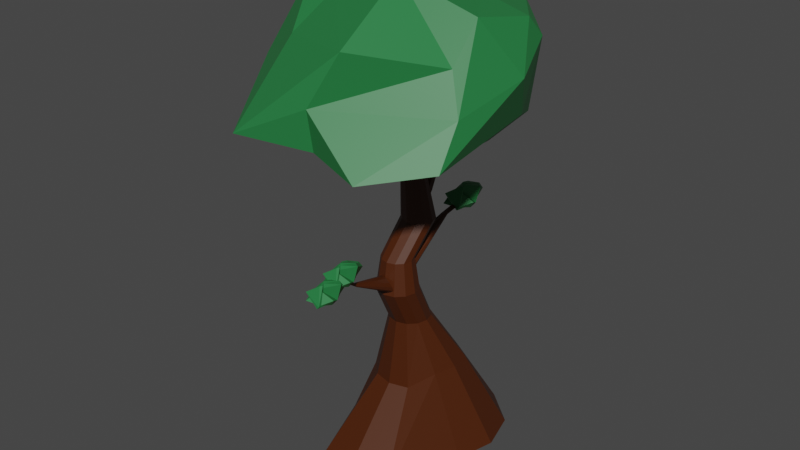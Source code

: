 # Source: bonsai2.blend  (saved by Blender 3.3.6; exported with 4.5.12 LTS)
import bpy
from mathutils import Matrix  # noqa: F401  (used for matrix-valued properties, if any)

bpy.ops.wm.read_factory_settings(use_empty=True)
scene = bpy.context.scene
scene.name = 'Scene'

# ---- collections
col_collection = bpy.data.collections.new('Collection'); scene.collection.children.link(col_collection)

# ---- materials (node trees are filled in below, after node groups)
mat_material_002 = bpy.data.materials.new('Material.002')
mat_material_002.use_transparent_shadow = False
mat_material_001 = bpy.data.materials.new('Material.001')
mat_material_001.use_transparent_shadow = False

# ---- material node trees
mat_material_002.use_nodes = True; mat_material_002.node_tree.nodes.clear()
_N = mat_material_002.node_tree.nodes; _L = mat_material_002.node_tree.links
n0 = _N.new('ShaderNodeBsdfPrincipled'); n0.name = 'Principled BSDF'; n0.location = (10, 300)
n0.distribution = 'GGX'
n0.subsurface_method = 'RANDOM_WALK_SKIN'
n0.inputs[0].default_value = (0.06663, 0.0137, 0.0, 1.0)
n0.inputs[3].default_value = 1.45
n0.inputs[27].default_value = (0.0, 0.0, 0.0, 1.0)
n0.inputs[28].default_value = 1.0
n1 = _N.new('ShaderNodeOutputMaterial'); n1.name = 'Material Output'; n1.location = (300, 300)
_L.new(n0.outputs[0], n1.inputs[0])
n1.is_active_output = True
mat_material_001.use_nodes = True; mat_material_001.node_tree.nodes.clear()
_N = mat_material_001.node_tree.nodes; _L = mat_material_001.node_tree.links
n0 = _N.new('ShaderNodeBsdfPrincipled'); n0.name = 'Principled BSDF'; n0.location = (10, 300)
n0.distribution = 'GGX'
n0.subsurface_method = 'RANDOM_WALK_SKIN'
n0.inputs[0].default_value = (0.01938, 0.1912, 0.05127, 1.0)
n0.inputs[3].default_value = 1.45
n0.inputs[27].default_value = (0.0, 0.0, 0.0, 1.0)
n0.inputs[28].default_value = 1.0
n1 = _N.new('ShaderNodeOutputMaterial'); n1.name = 'Material Output'; n1.location = (300, 300)
_L.new(n0.outputs[0], n1.inputs[0])
n1.is_active_output = True

# ---- world
world_world = bpy.data.worlds.new('World'); scene.world = world_world
world_world.use_nodes = True; world_world.node_tree.nodes.clear()
_N = world_world.node_tree.nodes; _L = world_world.node_tree.links
n0 = _N.new('ShaderNodeOutputWorld'); n0.name = 'World Output'; n0.location = (300, 300)
n1 = _N.new('ShaderNodeBackground'); n1.name = 'Background'; n1.location = (10, 300)
n1.inputs[0].default_value = (0.05088, 0.05088, 0.05088, 1.0)
_L.new(n1.outputs[0], n0.inputs[0])
n0.is_active_output = True
world_world.color = (0.05088, 0.05088, 0.05088)
world_world.use_sun_shadow = False
world_world.sun_shadow_jitter_overblur = 0.0

# ---- meshes
me_cylinder = bpy.data.meshes.new('Cylinder')
me_cylinder.from_pydata([(4.551, -2.813, -4.999), (3.272, -1.42, -5.058), (2.811, 0.2989, -5.058), (3.272, 2.018, -5.058), (6.118, 4.588, -5.923), (8.255, 4.016, -5.923), (9.82, 2.451, -5.923), (10.39, 0.314, -5.923), (9.82, -1.823, -5.923), (8.222, -3.739, -6.035), (5.926, -4.354, -6.035), (3.631, -3.739, -6.035), (-0.9282, -2.059, -6.009), (-1.543, 0.2365, -6.009), (-0.9282, 2.532, -6.009), (3.631, 4.212, -6.035), (4.795, 2.669, -2.191), (5.843, 2.388, -2.191), (6.611, 1.621, -2.191), (6.891, 0.5728, -2.191), (7.251, -0.7101, -1.291), (6.319, -1.905, -1.073), (4.973, -2.266, -1.073), (3.628, -1.905, -1.073), (2.716, -0.6678, -2.039), (2.414, 0.4582, -2.039), (2.716, 1.584, -2.039), (3.54, 2.408, -2.039), (3.891, 1.344, 2.064), (4.493, 1.183, 2.064), (4.933, 0.7423, 2.064), (5.095, 0.1406, 2.064), (4.933, -0.461, 2.064), (4.493, -0.9015, 2.064), (3.891, -1.063, 2.064), (3.29, -0.9015, 2.064), (2.849, -0.461, 2.064), (2.688, 0.1406, 2.064), (2.849, 0.7423, 2.064), (3.29, 1.183, 2.064), (2.69, 1.232, 4.379), (3.291, 1.071, 4.379), (3.732, 0.6302, 4.379), (3.893, 0.02852, 4.379), (3.732, -0.5731, 4.379), (3.291, -1.014, 4.379), (2.69, -1.175, 4.379), (2.088, -1.014, 4.379), (1.648, -0.5731, 4.379), (1.487, 0.02852, 4.379), (1.648, 0.6302, 4.379), (2.088, 1.071, 4.379), (2.69, 0.9652, 6.236), (3.158, 0.8397, 6.236), (3.501, 0.4969, 6.236), (3.626, 0.02852, 6.236), (3.501, -0.4398, 6.236), (3.158, -0.7827, 6.236), (2.69, -0.9082, 6.236), (2.221, -0.7827, 6.236), (1.879, -0.4398, 6.236), (1.753, 0.02852, 6.236), (1.879, 0.4969, 6.236), (2.221, 0.8397, 6.236), (4.109, 0.7385, 8.15), (4.592, 0.6092, 8.15), (4.945, 0.2559, 8.15), (5.074, -0.2267, 8.15), (4.945, -0.7092, 8.15), (4.592, -1.063, 8.15), (4.109, -1.192, 8.15), (3.627, -1.063, 8.15), (3.273, -0.7092, 8.15), (3.144, -0.2267, 8.15), (3.273, 0.2559, 8.15), (3.627, 0.6092, 8.15), (3.966, 0.7154, 10.56), (4.326, 0.6189, 10.56), (4.59, 0.3552, 10.56), (4.686, -0.005026, 10.56), (4.59, -0.3653, 10.56), (4.326, -0.629, 10.56), (3.966, -0.7255, 10.56), (3.606, -0.629, 10.56), (3.342, -0.3653, 10.56), (3.245, -0.005026, 10.56), (3.342, 0.3552, 10.56), (3.606, 0.6189, 10.56), (3.712, 0.3704, 12.88), (3.899, 0.3201, 12.88), (4.037, 0.1827, 12.88), (4.087, -0.005026, 12.88), (4.037, -0.1928, 12.88), (3.899, -0.3302, 12.88), (3.712, -0.3805, 12.88), (3.524, -0.3302, 12.88), (3.386, -0.1928, 12.88), (3.336, -0.005026, 12.88), (3.386, 0.1827, 12.88), (3.524, 0.3201, 12.88), (4.084, 0.2077, 13.92), (4.19, 0.1792, 13.92), (4.268, 0.1013, 13.92), (4.297, -0.005026, 13.92), (4.268, -0.1114, 13.92), (4.19, -0.1892, 13.92), (4.084, -0.2177, 13.92), (3.978, -0.1892, 13.92), (3.9, -0.1114, 13.92), (3.871, -0.005026, 13.92), (3.9, 0.1013, 13.92), (3.978, 0.1792, 13.92), (4.474, -0.005026, 11.48), (4.377, -0.3653, 11.48), (3.129, 0.3552, 11.48), (3.393, 0.6189, 11.48), (3.753, 0.7154, 11.48), (4.113, 0.6189, 11.48), (3.393, -0.629, 11.48), (3.129, -0.3653, 11.48), (4.113, -0.629, 11.48), (4.377, 0.3552, 11.48), (3.033, -0.005026, 11.48), (3.753, -0.7255, 11.48), (0.8129, 0.2467, 14.08), (0.7902, 0.1619, 14.08), (0.4965, 0.3315, 14.08), (0.5586, 0.3935, 14.08), (0.6434, 0.4162, 14.08), (0.7282, 0.3935, 14.08), (0.5586, 0.09982, 14.08), (0.4965, 0.1619, 14.08), (0.7282, 0.09982, 14.08), (0.7902, 0.3315, 14.08), (0.4738, 0.2467, 14.08), (0.6434, 0.07711, 14.08), (-3.282, 0.3657, 14.34), (-3.3, 0.3006, 14.34), (-3.526, 0.4309, 14.34), (-3.478, 0.4786, 14.34), (-3.413, 0.496, 14.34), (-3.348, 0.4786, 14.34), (-3.478, 0.2529, 14.34), (-3.526, 0.3006, 14.34), (-3.348, 0.2529, 14.34), (-3.3, 0.4309, 14.34), (-3.543, 0.3657, 14.34), (-3.413, 0.2354, 14.34), (9.144, 0.09528, 7.58), (9.078, 0.1478, 7.604), (6.738, -0.184, 7.239), (8.952, -0.1663, 7.623), (6.816, -0.1496, 7.217), (9.035, -0.1768, 7.597), (6.867, -0.07954, 7.205), (9.112, -0.1424, 7.574), (9.164, -0.07227, 7.563), (8.866, 0.05384, 7.665), (6.569, 0.04657, 7.307), (6.558, -0.04041, 7.305), (2.88, 0.666, 5.776), (3.646, 0.05578, 5.495), (2.415, -0.4898, 5.847), (2.55, 0.5198, 5.87), (8.854, -0.03314, 7.663), (6.698, 0.1511, 7.274), (3.512, 0.3981, 5.559), (6.879, 0.007445, 7.207), (6.589, -0.121, 7.29), (6.621, 0.1167, 7.296), (3.232, 0.6215, 5.662), (2.695, -0.7132, 5.744), (3.047, -0.7577, 5.63), (3.377, -0.6115, 5.536), (3.596, -0.3138, 5.486), (2.331, 0.222, 5.92), (6.847, 0.08801, 7.223), (6.781, 0.1406, 7.247), (2.281, -0.1475, 5.911), (6.655, -0.1735, 7.266), (8.918, 0.1239, 7.653), (8.886, -0.1137, 7.648), (9.175, 0.01471, 7.565), (8.995, 0.1583, 7.631), (1.995, 0.1576, 4.452), (2.006, 0.3909, 4.618), (1.517, -0.3816, 5.242), (1.571, -0.5114, 4.993), (1.676, -0.5029, 4.726), (1.805, -0.3584, 4.515), (1.718, 0.3677, 5.346), (1.602, 0.1259, 5.446), (1.952, 0.5206, 4.868), (1.921, -0.1167, 4.414), (1.528, -0.1483, 5.408), (1.847, 0.5122, 5.134), (-1.008, -0.2207, 6.122), (-1.006, -0.1658, 6.161), (-1.121, -0.3476, 6.307), (-1.108, -0.3781, 6.249), (-1.083, -0.3761, 6.186), (-1.053, -0.3421, 6.136), (-1.073, -0.1712, 6.332), (-1.101, -0.2281, 6.355), (-1.018, -0.1352, 6.219), (-1.026, -0.2852, 6.113), (-1.118, -0.2927, 6.347), (-1.043, -0.1372, 6.282), (-2.412, -0.591, 7.161), (-2.41, -0.5361, 7.2), (-2.525, -0.7179, 7.347), (-2.512, -0.7485, 7.288), (-2.487, -0.7465, 7.226), (-2.457, -0.7125, 7.176), (-2.477, -0.5416, 7.371), (-2.505, -0.5985, 7.395), (-2.423, -0.5056, 7.259), (-2.43, -0.6556, 7.152), (-2.522, -0.663, 7.386), (-2.447, -0.5076, 7.322), (3.549, 0.07763, 9.619), (4.93, -0.333, 9.619), (4.735, -0.6508, 9.619), (4.407, -0.8284, 9.619), (4.034, -0.8183, 9.619), (4.445, 0.5629, 9.619), (4.762, 0.3677, 9.619), (3.744, 0.3954, 9.619), (3.716, -0.6231, 9.619), (4.94, 0.03983, 9.619), (4.072, 0.5731, 9.619), (7.16, 0.3988, 12.22), (7.485, 0.3022, 12.22), (7.439, 0.2274, 12.22), (7.362, 0.1856, 12.22), (7.274, 0.188, 12.22), (7.371, 0.5131, 12.22), (7.446, 0.4671, 12.22), (7.206, 0.4736, 12.22), (7.199, 0.2339, 12.22), (7.487, 0.3899, 12.22), (7.283, 0.5154, 12.22)], [], [(1, 0, 11, 12), (9, 8, 20, 21), (3, 2, 13, 14), (2, 1, 12, 13), (21, 20, 32, 33), (4, 15, 27, 16), (6, 5, 17, 18), (13, 12, 24, 25), (10, 9, 21, 22), (7, 6, 18, 19), (14, 13, 25, 26), (11, 10, 22, 23), (8, 7, 19, 20), (15, 14, 26, 27), (5, 4, 16, 17), (12, 11, 23, 24), (36, 35, 47, 48), (16, 27, 39, 28), (18, 17, 29, 30), (25, 24, 36, 37), (22, 21, 33, 34), (19, 18, 30, 31), (26, 25, 37, 38), (23, 22, 34, 35), (20, 19, 31, 32), (27, 26, 38, 39), (17, 16, 28, 29), (24, 23, 35, 36), (41, 40, 52, 53), (33, 32, 44, 45), (28, 39, 51, 40), (30, 29, 41, 42), (37, 36, 48, 49), (34, 33, 45, 46), (31, 30, 42, 43), (38, 37, 49, 50), (35, 34, 46, 47), (32, 31, 43, 44), (39, 38, 50, 51), (29, 28, 40, 41), (63, 62, 74, 75), (48, 47, 59, 60), (45, 44, 56, 57), (40, 51, 63, 52), (42, 41, 53, 54), (49, 48, 60, 61), (46, 45, 57, 58), (43, 42, 54, 55), (50, 49, 61, 62), (47, 46, 58, 59), (44, 43, 55, 56), (51, 50, 62, 63), (68, 67, 79, 80), (53, 52, 64, 65), (60, 59, 71, 72), (57, 56, 68, 69), (52, 63, 75, 64), (54, 53, 65, 66), (61, 60, 72, 73), (58, 57, 69, 70), (55, 54, 66, 67), (62, 61, 73, 74), (59, 58, 70, 71), (56, 55, 67, 68), (113, 112, 91, 92), (75, 74, 86, 87), (65, 64, 76, 77), (72, 71, 83, 84), (69, 68, 80, 81), (64, 75, 87, 76), (66, 65, 77, 78), (73, 72, 84, 85), (70, 69, 81, 82), (67, 66, 78, 79), (74, 73, 85, 86), (71, 70, 82, 83), (95, 94, 106, 107), (115, 114, 98, 99), (117, 116, 88, 89), (119, 118, 95, 96), (120, 113, 92, 93), (116, 115, 99, 88), (121, 117, 89, 90), (122, 119, 96, 97), (123, 120, 93, 94), (112, 121, 90, 91), (114, 122, 97, 98), (118, 123, 94, 95), (101, 100, 111, 110, 109, 108, 107, 106, 105, 104, 103, 102), (92, 91, 103, 104), (99, 98, 110, 111), (89, 88, 100, 101), (96, 95, 107, 108), (93, 92, 104, 105), (88, 99, 111, 100), (90, 89, 101, 102), (97, 96, 108, 109), (94, 93, 105, 106), (91, 90, 102, 103), (98, 97, 109, 110), (83, 82, 123, 118), (86, 85, 122, 114), (79, 78, 121, 112), (82, 81, 120, 123), (85, 84, 119, 122), (78, 77, 117, 121), (76, 87, 115, 116), (81, 80, 113, 120), (84, 83, 118, 119), (77, 76, 116, 117), (87, 86, 114, 115), (80, 79, 112, 113), (123, 120, 132, 135), (115, 114, 126, 127), (118, 123, 135, 130), (120, 113, 125, 132), (122, 119, 131, 134), (113, 112, 124, 125), (114, 122, 134, 126), (119, 118, 130, 131), (121, 117, 129, 133), (112, 121, 133, 124), (117, 116, 128, 129), (116, 115, 127, 128), (134, 131, 143, 146), (125, 124, 136, 137), (126, 134, 146, 138), (131, 130, 142, 143), (133, 129, 141, 145), (124, 133, 145, 136), (129, 128, 140, 141), (128, 127, 139, 140), (135, 132, 144, 147), (127, 126, 138, 139), (130, 135, 147, 142), (132, 125, 137, 144), (179, 150, 153, 151), (159, 168, 181, 164), (168, 179, 151, 181), (174, 161, 167, 154), (176, 177, 149, 148), (166, 170, 177, 176), (154, 167, 182, 156), (158, 159, 164, 157), (175, 178, 159, 158), (160, 163, 169, 165), (167, 176, 148, 182), (172, 173, 152, 150), (173, 174, 154, 152), (170, 160, 165, 177), (171, 172, 150, 179), (161, 166, 176, 167), (178, 162, 168, 159), (162, 171, 179, 168), (150, 152, 155, 153), (165, 169, 180, 183), (152, 154, 156, 155), (177, 165, 183, 149), (169, 158, 157, 180), (195, 192, 204, 207), (187, 186, 198, 199), (190, 195, 207, 202), (192, 185, 197, 204), (194, 191, 203, 206), (185, 184, 196, 197), (186, 194, 206, 198), (191, 190, 202, 203), (193, 189, 201, 205), (184, 193, 205, 196), (189, 188, 200, 201), (188, 187, 199, 200), (206, 203, 215, 218), (197, 196, 208, 209), (198, 206, 218, 210), (203, 202, 214, 215), (205, 201, 213, 217), (196, 205, 217, 208), (201, 200, 212, 213), (200, 199, 211, 212), (207, 204, 216, 219), (199, 198, 210, 211), (202, 207, 219, 214), (204, 197, 209, 216), (230, 227, 238, 241), (222, 221, 232, 233), (225, 230, 241, 236), (227, 220, 231, 238), (229, 226, 237, 240), (221, 229, 240, 232), (226, 225, 236, 237), (228, 224, 235, 239), (224, 223, 234, 235), (223, 222, 233, 234)])
_uv = me_cylinder.uv_layers.new(name='UVMap')
_uv.uv.foreach_set('vector', [0.3333, 1.0, 0.4167, 1.0, 0.4167, 1.0, 0.3333, 1.0, 0.5833, 1.0, 0.6667, 1.0, 0.6667, 1.0, 0.5833, 1.0, 0.1667, 1.0, 0.25, 1.0, 0.25, 1.0, 0.1667, 1.0, 0.25, 1.0, 0.3333, 1.0, 0.3333, 1.0, 0.25, 1.0, 0.5833, 1.0, 0.6667, 1.0, 0.6667, 1.0, 0.5833, 1.0, 7.451e-08, 1.0, 0.08333, 1.0, 0.08333, 1.0, 7.451e-08, 1.0, 0.8333, 1.0, 0.9167, 1.0, 0.9167, 1.0, 0.8333, 1.0, 0.25, 1.0, 0.3333, 1.0, 0.3333, 1.0, 0.25, 1.0, 0.5, 1.0, 0.5833, 1.0, 0.5833, 1.0, 0.5, 1.0, 0.75, 1.0, 0.8333, 1.0, 0.8333, 1.0, 0.75, 1.0, 0.1667, 1.0, 0.25, 1.0, 0.25, 1.0, 0.1667, 1.0, 0.4167, 1.0, 0.5, 1.0, 0.5, 1.0, 0.4167, 1.0, 0.6667, 1.0, 0.75, 1.0, 0.75, 1.0, 0.6667, 1.0, 0.08333, 1.0, 0.1667, 1.0, 0.1667, 1.0, 0.08333, 1.0, 0.9167, 1.0, 1.0, 1.0, 1.0, 1.0, 0.9167, 1.0, 0.3333, 1.0, 0.4167, 1.0, 0.4167, 1.0, 0.3333, 1.0, 0.3333, 1.0, 0.4167, 1.0, 0.4167, 1.0, 0.3333, 1.0, 7.451e-08, 1.0, 0.08333, 1.0, 0.08333, 1.0, 7.451e-08, 1.0, 0.8333, 1.0, 0.9167, 1.0, 0.9167, 1.0, 0.8333, 1.0, 0.25, 1.0, 0.3333, 1.0, 0.3333, 1.0, 0.25, 1.0, 0.5, 1.0, 0.5833, 1.0, 0.5833, 1.0, 0.5, 1.0, 0.75, 1.0, 0.8333, 1.0, 0.8333, 1.0, 0.75, 1.0, 0.1667, 1.0, 0.25, 1.0, 0.25, 1.0, 0.1667, 1.0, 0.4167, 1.0, 0.5, 1.0, 0.5, 1.0, 0.4167, 1.0, 0.6667, 1.0, 0.75, 1.0, 0.75, 1.0, 0.6667, 1.0, 0.08333, 1.0, 0.1667, 1.0, 0.1667, 1.0, 0.08333, 1.0, 0.9167, 1.0, 1.0, 1.0, 1.0, 1.0, 0.9167, 1.0, 0.3333, 1.0, 0.4167, 1.0, 0.4167, 1.0, 0.3333, 1.0, 0.9167, 1.0, 1.0, 1.0, 1.0, 1.0, 0.9167, 1.0, 0.5833, 1.0, 0.6667, 1.0, 0.6667, 1.0, 0.5833, 1.0, 7.451e-08, 1.0, 0.08333, 1.0, 0.08333, 1.0, 7.451e-08, 1.0, 0.8333, 1.0, 0.9167, 1.0, 0.9167, 1.0, 0.8333, 1.0, 0.25, 1.0, 0.3333, 1.0, 0.3333, 1.0, 0.25, 1.0, 0.5, 1.0, 0.5833, 1.0, 0.5833, 1.0, 0.5, 1.0, 0.75, 1.0, 0.8333, 1.0, 0.8333, 1.0, 0.75, 1.0, 0.1667, 1.0, 0.25, 1.0, 0.25, 1.0, 0.1667, 1.0, 0.4167, 1.0, 0.5, 1.0, 0.5, 1.0, 0.4167, 1.0, 0.6667, 1.0, 0.75, 1.0, 0.75, 1.0, 0.6667, 1.0, 0.08333, 1.0, 0.1667, 1.0, 0.1667, 1.0, 0.08333, 1.0, 0.9167, 1.0, 1.0, 1.0, 1.0, 1.0, 0.9167, 1.0, 0.08333, 1.0, 0.1667, 1.0, 0.1667, 1.0, 0.08333, 1.0, 0.3333, 1.0, 0.4167, 1.0, 0.4167, 1.0, 0.3333, 1.0, 0.5833, 1.0, 0.6667, 1.0, 0.6667, 1.0, 0.5833, 1.0, 7.451e-08, 1.0, 0.08333, 1.0, 0.08333, 1.0, 7.451e-08, 1.0, 0.8333, 1.0, 0.9167, 1.0, 0.9167, 1.0, 0.8333, 1.0, 0.25, 1.0, 0.3333, 1.0, 0.3333, 1.0, 0.25, 1.0, 0.5, 1.0, 0.5833, 1.0, 0.5833, 1.0, 0.5, 1.0, 0.75, 1.0, 0.8333, 1.0, 0.8333, 1.0, 0.75, 1.0, 0.1667, 1.0, 0.25, 1.0, 0.25, 1.0, 0.1667, 1.0, 0.4167, 1.0, 0.5, 1.0, 0.5, 1.0, 0.4167, 1.0, 0.6667, 1.0, 0.75, 1.0, 0.75, 1.0, 0.6667, 1.0, 0.08333, 1.0, 0.1667, 1.0, 0.1667, 1.0, 0.08333, 1.0, 0.6667, 1.0, 0.75, 1.0, 0.75, 1.0, 0.6667, 1.0, 0.9167, 1.0, 1.0, 1.0, 1.0, 1.0, 0.9167, 1.0, 0.3333, 1.0, 0.4167, 1.0, 0.4167, 1.0, 0.3333, 1.0, 0.5833, 1.0, 0.6667, 1.0, 0.6667, 1.0, 0.5833, 1.0, 7.451e-08, 1.0, 0.08333, 1.0, 0.08333, 1.0, 7.451e-08, 1.0, 0.8333, 1.0, 0.9167, 1.0, 0.9167, 1.0, 0.8333, 1.0, 0.25, 1.0, 0.3333, 1.0, 0.3333, 1.0, 0.25, 1.0, 0.5, 1.0, 0.5833, 1.0, 0.5833, 1.0, 0.5, 1.0, 0.75, 1.0, 0.8333, 1.0, 0.8333, 1.0, 0.75, 1.0, 0.1667, 1.0, 0.25, 1.0, 0.25, 1.0, 0.1667, 1.0, 0.4167, 1.0, 0.5, 1.0, 0.5, 1.0, 0.4167, 1.0, 0.6667, 1.0, 0.75, 1.0, 0.75, 1.0, 0.6667, 1.0, 0.6667, 1.0, 0.75, 1.0, 0.75, 1.0, 0.6667, 1.0, 0.08333, 1.0, 0.1667, 1.0, 0.1667, 1.0, 0.08333, 1.0, 0.9167, 1.0, 1.0, 1.0, 1.0, 1.0, 0.9167, 1.0, 0.3333, 1.0, 0.4167, 1.0, 0.4167, 1.0, 0.3333, 1.0, 0.5833, 1.0, 0.6667, 1.0, 0.6667, 1.0, 0.5833, 1.0, 7.451e-08, 1.0, 0.08333, 1.0, 0.08333, 1.0, 7.451e-08, 1.0, 0.8333, 1.0, 0.9167, 1.0, 0.9167, 1.0, 0.8333, 1.0, 0.25, 1.0, 0.3333, 1.0, 0.3333, 1.0, 0.25, 1.0, 0.5, 1.0, 0.5833, 1.0, 0.5833, 1.0, 0.5, 1.0, 0.75, 1.0, 0.8333, 1.0, 0.8333, 1.0, 0.75, 1.0, 0.1667, 1.0, 0.25, 1.0, 0.25, 1.0, 0.1667, 1.0, 0.4167, 1.0, 0.5, 1.0, 0.5, 1.0, 0.4167, 1.0, 0.4167, 1.0, 0.5, 1.0, 0.5, 1.0, 0.4167, 1.0, 0.08333, 1.0, 0.1667, 1.0, 0.1667, 1.0, 0.08333, 1.0, 0.9167, 1.0, 1.0, 1.0, 1.0, 1.0, 0.9167, 1.0, 0.3333, 1.0, 0.4167, 1.0, 0.4167, 1.0, 0.3333, 1.0, 0.5833, 1.0, 0.6667, 1.0, 0.6667, 1.0, 0.5833, 1.0, 7.451e-08, 1.0, 0.08333, 1.0, 0.08333, 1.0, 7.451e-08, 1.0, 0.8333, 1.0, 0.9167, 1.0, 0.9167, 1.0, 0.8333, 1.0, 0.25, 1.0, 0.3333, 1.0, 0.3333, 1.0, 0.25, 1.0, 0.5, 1.0, 0.5833, 1.0, 0.5833, 1.0, 0.5, 1.0, 0.75, 1.0, 0.8333, 1.0, 0.8333, 1.0, 0.75, 1.0, 0.1667, 1.0, 0.25, 1.0, 0.25, 1.0, 0.1667, 1.0, 0.4167, 1.0, 0.5, 1.0, 0.5, 1.0, 0.4167, 1.0, 0.37, 0.4578, 0.25, 0.49, 0.13, 0.4578, 0.04215, 0.37, 0.01, 0.25, 0.04215, 0.13, 0.13, 0.04215, 0.25, 0.01, 0.37, 0.04215, 0.4578, 0.13, 0.49, 0.25, 0.4578, 0.37, 0.6667, 1.0, 0.75, 1.0, 0.75, 1.0, 0.6667, 1.0, 0.08333, 1.0, 0.1667, 1.0, 0.1667, 1.0, 0.08333, 1.0, 0.9167, 1.0, 1.0, 1.0, 1.0, 1.0, 0.9167, 1.0, 0.3333, 1.0, 0.4167, 1.0, 0.4167, 1.0, 0.3333, 1.0, 0.5833, 1.0, 0.6667, 1.0, 0.6667, 1.0, 0.5833, 1.0, 7.451e-08, 1.0, 0.08333, 1.0, 0.08333, 1.0, 7.451e-08, 1.0, 0.8333, 1.0, 0.9167, 1.0, 0.9167, 1.0, 0.8333, 1.0, 0.25, 1.0, 0.3333, 1.0, 0.3333, 1.0, 0.25, 1.0, 0.5, 1.0, 0.5833, 1.0, 0.5833, 1.0, 0.5, 1.0, 0.75, 1.0, 0.8333, 1.0, 0.8333, 1.0, 0.75, 1.0, 0.1667, 1.0, 0.25, 1.0, 0.25, 1.0, 0.1667, 1.0, 0.4167, 1.0, 0.5, 1.0, 0.5, 1.0, 0.4167, 1.0, 0.1667, 1.0, 0.25, 1.0, 0.25, 1.0, 0.1667, 1.0, 0.75, 1.0, 0.8333, 1.0, 0.8333, 1.0, 0.75, 1.0, 0.5, 1.0, 0.5833, 1.0, 0.5833, 1.0, 0.5, 1.0, 0.25, 1.0, 0.3333, 1.0, 0.3333, 1.0, 0.25, 1.0, 0.8333, 1.0, 0.9167, 1.0, 0.9167, 1.0, 0.8333, 1.0, 7.451e-08, 1.0, 0.08333, 1.0, 0.08333, 1.0, 7.451e-08, 1.0, 0.5833, 1.0, 0.6667, 1.0, 0.6667, 1.0, 0.5833, 1.0, 0.3333, 1.0, 0.4167, 1.0, 0.4167, 1.0, 0.3333, 1.0, 0.9167, 1.0, 1.0, 1.0, 1.0, 1.0, 0.9167, 1.0, 0.08333, 1.0, 0.1667, 1.0, 0.1667, 1.0, 0.08333, 1.0, 0.6667, 1.0, 0.75, 1.0, 0.75, 1.0, 0.6667, 1.0, 0.5, 1.0, 0.5833, 1.0, 0.5833, 1.0, 0.5, 1.0, 0.08333, 1.0, 0.1667, 1.0, 0.1667, 1.0, 0.08333, 1.0, 0.4167, 1.0, 0.5, 1.0, 0.5, 1.0, 0.4167, 1.0, 0.5833, 1.0, 0.6667, 1.0, 0.6667, 1.0, 0.5833, 1.0, 0.25, 1.0, 0.3333, 1.0, 0.3333, 1.0, 0.25, 1.0, 0.6667, 1.0, 0.75, 1.0, 0.75, 1.0, 0.6667, 1.0, 0.1667, 1.0, 0.25, 1.0, 0.25, 1.0, 0.1667, 1.0, 0.3333, 1.0, 0.4167, 1.0, 0.4167, 1.0, 0.3333, 1.0, 0.8333, 1.0, 0.9167, 1.0, 0.9167, 1.0, 0.8333, 1.0, 0.75, 1.0, 0.8333, 1.0, 0.8333, 1.0, 0.75, 1.0, 0.9167, 1.0, 1.0, 1.0, 1.0, 1.0, 0.9167, 1.0, 7.451e-08, 1.0, 0.08333, 1.0, 0.08333, 1.0, 7.451e-08, 1.0, 0.25, 1.0, 0.3333, 1.0, 0.3333, 1.0, 0.25, 1.0, 0.6667, 1.0, 0.75, 1.0, 0.75, 1.0, 0.6667, 1.0, 0.1667, 1.0, 0.25, 1.0, 0.25, 1.0, 0.1667, 1.0, 0.3333, 1.0, 0.4167, 1.0, 0.4167, 1.0, 0.3333, 1.0, 0.8333, 1.0, 0.9167, 1.0, 0.9167, 1.0, 0.8333, 1.0, 0.75, 1.0, 0.8333, 1.0, 0.8333, 1.0, 0.75, 1.0, 0.9167, 1.0, 1.0, 1.0, 1.0, 1.0, 0.9167, 1.0, 7.451e-08, 1.0, 0.08333, 1.0, 0.08333, 1.0, 7.451e-08, 1.0, 0.5, 1.0, 0.5833, 1.0, 0.5833, 1.0, 0.5, 1.0, 0.08333, 1.0, 0.1667, 1.0, 0.1667, 1.0, 0.08333, 1.0, 0.4167, 1.0, 0.5, 1.0, 0.5, 1.0, 0.4167, 1.0, 0.5833, 1.0, 0.6667, 1.0, 0.6667, 1.0, 0.5833, 1.0, 0.9167, 1.0, 1.0, 1.0, 1.0, 1.0, 0.9167, 1.0, 0.75, 1.0, 0.8333, 1.0, 0.8333, 1.0, 0.75, 1.0, 0.8333, 1.0, 0.9167, 1.0, 0.9167, 1.0, 0.8333, 1.0, 0.1667, 1.0, 0.25, 1.0, 0.25, 1.0, 0.1667, 1.0, 0.3333, 1.0, 0.4167, 1.0, 0.4167, 1.0, 0.3333, 1.0, 0.3333, 1.0, 0.4167, 1.0, 0.4167, 1.0, 0.3333, 1.0, 0.1667, 1.0, 0.25, 1.0, 0.25, 1.0, 0.1667, 1.0, 0.6667, 1.0, 0.75, 1.0, 0.75, 1.0, 0.6667, 1.0, 0.6667, 1.0, 0.75, 1.0, 0.75, 1.0, 0.6667, 1.0, 0.5, 1.0, 0.5833, 1.0, 0.5833, 1.0, 0.5, 1.0, 0.25, 1.0, 0.3333, 1.0, 0.3333, 1.0, 0.25, 1.0, 7.451e-08, 1.0, 0.08333, 1.0, 0.08333, 1.0, 7.451e-08, 1.0, 0.08333, 1.0, 0.1667, 1.0, 0.1667, 1.0, 0.08333, 1.0, 0.4167, 1.0, 0.5, 1.0, 0.5, 1.0, 0.4167, 1.0, 0.9167, 1.0, 1.0, 1.0, 1.0, 1.0, 0.9167, 1.0, 0.25, 1.0, 0.3333, 1.0, 0.3333, 1.0, 0.25, 1.0, 0.75, 1.0, 0.8333, 1.0, 0.8333, 1.0, 0.75, 1.0, 0.8333, 1.0, 0.9167, 1.0, 0.9167, 1.0, 0.8333, 1.0, 7.451e-08, 1.0, 0.08333, 1.0, 0.08333, 1.0, 7.451e-08, 1.0, 0.5, 1.0, 0.5833, 1.0, 0.5833, 1.0, 0.5, 1.0, 0.08333, 1.0, 0.1667, 1.0, 0.1667, 1.0, 0.08333, 1.0, 0.4167, 1.0, 0.5, 1.0, 0.5, 1.0, 0.4167, 1.0, 0.5833, 1.0, 0.6667, 1.0, 0.6667, 1.0, 0.5833, 1.0, 0.5, 1.0, 0.5833, 1.0, 0.5833, 1.0, 0.5, 1.0, 0.08333, 1.0, 0.1667, 1.0, 0.1667, 1.0, 0.08333, 1.0, 0.4167, 1.0, 0.5, 1.0, 0.5, 1.0, 0.4167, 1.0, 0.5833, 1.0, 0.6667, 1.0, 0.6667, 1.0, 0.5833, 1.0, 0.25, 1.0, 0.3333, 1.0, 0.3333, 1.0, 0.25, 1.0, 0.6667, 1.0, 0.75, 1.0, 0.75, 1.0, 0.6667, 1.0, 0.1667, 1.0, 0.25, 1.0, 0.25, 1.0, 0.1667, 1.0, 0.3333, 1.0, 0.4167, 1.0, 0.4167, 1.0, 0.3333, 1.0, 0.8333, 1.0, 0.9167, 1.0, 0.9167, 1.0, 0.8333, 1.0, 0.75, 1.0, 0.8333, 1.0, 0.8333, 1.0, 0.75, 1.0, 0.9167, 1.0, 1.0, 1.0, 1.0, 1.0, 0.9167, 1.0, 7.451e-08, 1.0, 0.08333, 1.0, 0.08333, 1.0, 7.451e-08, 1.0, 0.25, 1.0, 0.3333, 1.0, 0.3333, 1.0, 0.25, 1.0, 0.6667, 1.0, 0.75, 1.0, 0.75, 1.0, 0.6667, 1.0, 0.1667, 1.0, 0.25, 1.0, 0.25, 1.0, 0.1667, 1.0, 0.3333, 1.0, 0.4167, 1.0, 0.4167, 1.0, 0.3333, 1.0, 0.8333, 1.0, 0.9167, 1.0, 0.9167, 1.0, 0.8333, 1.0, 0.75, 1.0, 0.8333, 1.0, 0.8333, 1.0, 0.75, 1.0, 0.9167, 1.0, 1.0, 1.0, 1.0, 1.0, 0.9167, 1.0, 7.451e-08, 1.0, 0.08333, 1.0, 0.08333, 1.0, 7.451e-08, 1.0, 0.5, 1.0, 0.5833, 1.0, 0.5833, 1.0, 0.5, 1.0, 0.08333, 1.0, 0.1667, 1.0, 0.1667, 1.0, 0.08333, 1.0, 0.4167, 1.0, 0.5, 1.0, 0.5, 1.0, 0.4167, 1.0, 0.5833, 1.0, 0.6667, 1.0, 0.6667, 1.0, 0.5833, 1.0, 0.5, 1.0, 0.5833, 1.0, 0.5833, 1.0, 0.5, 1.0, 0.08333, 1.0, 0.1667, 1.0, 0.1667, 1.0, 0.08333, 1.0, 0.4167, 1.0, 0.5, 1.0, 0.5, 1.0, 0.4167, 1.0, 0.5833, 1.0, 0.6667, 1.0, 0.6667, 1.0, 0.5833, 1.0, 0.25, 1.0, 0.3333, 1.0, 0.3333, 1.0, 0.25, 1.0, 0.1667, 1.0, 0.25, 1.0, 0.25, 1.0, 0.1667, 1.0, 0.3333, 1.0, 0.4167, 1.0, 0.4167, 1.0, 0.3333, 1.0, 0.8333, 1.0, 0.9167, 1.0, 0.9167, 1.0, 0.8333, 1.0, 0.9167, 1.0, 1.0, 1.0, 1.0, 1.0, 0.9167, 1.0, 7.451e-08, 1.0, 0.08333, 1.0, 0.08333, 1.0, 7.451e-08, 1.0])
me_cylinder.materials.append(mat_material_002)
me_cylinder.update()
me_icosphere_005 = bpy.data.meshes.new('Icosphere.005')
me_icosphere_005.from_pydata([(-0.2376, -0.4192, -0.6222), (1.079, -0.306, -0.473), (-0.543, -1.244, -0.07421), (-1.441, 0.1464, -0.1395), (-0.6394, 0.7975, -0.8236), (1.035, 0.6145, -0.3685), (-0.7585, -0.2677, 1.165), (-1.558, -0.5791, -0.3974), (-0.8701, 1.061, -0.03114), (0.3342, 0.6037, 0.7625), (1.322, -0.2588, 0.4832), (-0.6997, -0.03954, 1.121), (-0.2322, -0.7152, -0.713), (0.3469, -0.3768, -0.5117), (0.3, -0.7918, -0.5152), (1.653, 0.5753, -0.6076), (0.2054, 0.06185, -0.4924), (-0.8115, -0.417, -0.601), (-0.897, -0.6432, -0.4969), (-0.5133, -0.0813, -0.5626), (-0.8751, 0.3919, -0.7512), (0.3456, 0.653, -0.5633), (2.002, -0.132, -0.09353), (1.664, -0.02354, 0.4014), (-1.134, -0.114, 0.8178), (0.4694, -1.105, 0.8062), (-1.57, -0.3919, -0.5787), (-1.285, -0.5854, -0.3375), (-1.08, 1.422, -0.6727), (-0.8035, 1.094, -0.3754), (0.8955, 0.5912, 0.4882), (0.7564, 0.9129, -0.3744), (0.7309, -0.586, 0.8496), (-0.9902, -0.5348, 1.161), (-1.474, 0.9451, 0.3947), (-0.7485, 0.5001, 0.5333), (0.7464, 0.4129, 0.7535), (-0.5733, -0.1862, 1.232), (0.3732, -0.1341, 0.9054), (-1.117, -0.2991, 1.08), (-1.179, 0.1218, 0.8596), (-0.7599, 0.05121, 0.9357)], [], [(0, 13, 12), (1, 13, 15), (0, 12, 17), (0, 17, 19), (0, 19, 16), (1, 15, 22), (2, 14, 24), (3, 18, 26), (4, 20, 28), (5, 21, 30), (1, 22, 25), (2, 24, 27), (3, 26, 29), (4, 28, 31), (5, 30, 23), (6, 32, 37), (7, 33, 39), (8, 34, 40), (9, 35, 41), (10, 36, 38), (38, 41, 11), (38, 36, 41), (36, 9, 41), (41, 40, 11), (41, 35, 40), (35, 8, 40), (40, 39, 11), (40, 34, 39), (34, 7, 39), (39, 37, 11), (39, 33, 37), (33, 6, 37), (37, 38, 11), (37, 32, 38), (32, 10, 38), (23, 36, 10), (23, 30, 36), (30, 9, 36), (31, 35, 9), (31, 28, 35), (28, 8, 35), (29, 34, 8), (29, 26, 34), (26, 7, 34), (27, 33, 7), (27, 24, 33), (24, 6, 33), (25, 32, 6), (25, 22, 32), (22, 10, 32), (30, 31, 9), (30, 21, 31), (21, 4, 31), (28, 29, 8), (28, 20, 29), (20, 3, 29), (26, 27, 7), (26, 18, 27), (18, 2, 27), (24, 25, 6), (24, 14, 25), (14, 1, 25), (22, 23, 10), (22, 15, 23), (15, 5, 23), (16, 21, 5), (16, 19, 21), (19, 4, 21), (19, 20, 4), (19, 17, 20), (17, 3, 20), (17, 18, 3), (17, 12, 18), (12, 2, 18), (15, 16, 5), (15, 13, 16), (13, 0, 16), (12, 14, 2), (12, 13, 14), (13, 1, 14)])
_uv = me_icosphere_005.uv_layers.new(name='UVMap')
_uv.uv.foreach_set('vector', [0.1818, 0.0, 0.2273, 0.07873, 0.1364, 0.07873, 0.2727, 0.1575, 0.3182, 0.07873, 0.3636, 0.1575, 0.9091, 0.0, 0.9545, 0.07873, 0.8636, 0.07873, 0.7273, 0.0, 0.7727, 0.07873, 0.6818, 0.07873, 0.5455, 0.0, 0.5909, 0.07873, 0.5, 0.07873, 0.2727, 0.1575, 0.3636, 0.1575, 0.3182, 0.2362, 0.09091, 0.1575, 0.1818, 0.1575, 0.1364, 0.2362, 0.8182, 0.1575, 0.9091, 0.1575, 0.8636, 0.2362, 0.6364, 0.1575, 0.7273, 0.1575, 0.6818, 0.2362, 0.4545, 0.1575, 0.5455, 0.1575, 0.5, 0.2362, 0.2727, 0.1575, 0.3182, 0.2362, 0.2273, 0.2362, 0.09091, 0.1575, 0.1364, 0.2362, 0.04546, 0.2362, 0.8182, 0.1575, 0.8636, 0.2362, 0.7727, 0.2362, 0.6364, 0.1575, 0.6818, 0.2362, 0.5909, 0.2362, 0.4545, 0.1575, 0.5, 0.2362, 0.4091, 0.2362, 0.1818, 0.3149, 0.2727, 0.3149, 0.2273, 0.3937, 0.0, 0.3149, 0.09091, 0.3149, 0.04546, 0.3937, 0.7273, 0.3149, 0.8182, 0.3149, 0.7727, 0.3937, 0.5455, 0.3149, 0.6364, 0.3149, 0.5909, 0.3937, 0.3636, 0.3149, 0.4545, 0.3149, 0.4091, 0.3937, 0.4091, 0.3937, 0.5, 0.3937, 0.4545, 0.4724, 0.4091, 0.3937, 0.4545, 0.3149, 0.5, 0.3937, 0.4545, 0.3149, 0.5455, 0.3149, 0.5, 0.3937, 0.5909, 0.3937, 0.6818, 0.3937, 0.6364, 0.4724, 0.5909, 0.3937, 0.6364, 0.3149, 0.6818, 0.3937, 0.6364, 0.3149, 0.7273, 0.3149, 0.6818, 0.3937, 0.7727, 0.3937, 0.8636, 0.3937, 0.8182, 0.4724, 0.7727, 0.3937, 0.8182, 0.3149, 0.8636, 0.3937, 0.8182, 0.3149, 0.9091, 0.3149, 0.8636, 0.3937, 0.04546, 0.3937, 0.1364, 0.3937, 0.09091, 0.4724, 0.04546, 0.3937, 0.09091, 0.3149, 0.1364, 0.3937, 0.09091, 0.3149, 0.1818, 0.3149, 0.1364, 0.3937, 0.2273, 0.3937, 0.3182, 0.3937, 0.2727, 0.4724, 0.2273, 0.3937, 0.2727, 0.3149, 0.3182, 0.3937, 0.2727, 0.3149, 0.3636, 0.3149, 0.3182, 0.3937, 0.4091, 0.2362, 0.4545, 0.3149, 0.3636, 0.3149, 0.4091, 0.2362, 0.5, 0.2362, 0.4545, 0.3149, 0.5, 0.2362, 0.5455, 0.3149, 0.4545, 0.3149, 0.5909, 0.2362, 0.6364, 0.3149, 0.5455, 0.3149, 0.5909, 0.2362, 0.6818, 0.2362, 0.6364, 0.3149, 0.6818, 0.2362, 0.7273, 0.3149, 0.6364, 0.3149, 0.7727, 0.2362, 0.8182, 0.3149, 0.7273, 0.3149, 0.7727, 0.2362, 0.8636, 0.2362, 0.8182, 0.3149, 0.8636, 0.2362, 0.9091, 0.3149, 0.8182, 0.3149, 0.04546, 0.2362, 0.09091, 0.3149, 0.0, 0.3149, 0.04546, 0.2362, 0.1364, 0.2362, 0.09091, 0.3149, 0.1364, 0.2362, 0.1818, 0.3149, 0.09091, 0.3149, 0.2273, 0.2362, 0.2727, 0.3149, 0.1818, 0.3149, 0.2273, 0.2362, 0.3182, 0.2362, 0.2727, 0.3149, 0.3182, 0.2362, 0.3636, 0.3149, 0.2727, 0.3149, 0.5, 0.2362, 0.5909, 0.2362, 0.5455, 0.3149, 0.5, 0.2362, 0.5455, 0.1575, 0.5909, 0.2362, 0.5455, 0.1575, 0.6364, 0.1575, 0.5909, 0.2362, 0.6818, 0.2362, 0.7727, 0.2362, 0.7273, 0.3149, 0.6818, 0.2362, 0.7273, 0.1575, 0.7727, 0.2362, 0.7273, 0.1575, 0.8182, 0.1575, 0.7727, 0.2362, 0.8636, 0.2362, 0.9545, 0.2362, 0.9091, 0.3149, 0.8636, 0.2362, 0.9091, 0.1575, 0.9545, 0.2362, 0.9091, 0.1575, 1.0, 0.1575, 0.9545, 0.2362, 0.1364, 0.2362, 0.2273, 0.2362, 0.1818, 0.3149, 0.1364, 0.2362, 0.1818, 0.1575, 0.2273, 0.2362, 0.1818, 0.1575, 0.2727, 0.1575, 0.2273, 0.2362, 0.3182, 0.2362, 0.4091, 0.2362, 0.3636, 0.3149, 0.3182, 0.2362, 0.3636, 0.1575, 0.4091, 0.2362, 0.3636, 0.1575, 0.4545, 0.1575, 0.4091, 0.2362, 0.5, 0.07873, 0.5455, 0.1575, 0.4545, 0.1575, 0.5, 0.07873, 0.5909, 0.07873, 0.5455, 0.1575, 0.5909, 0.07873, 0.6364, 0.1575, 0.5455, 0.1575, 0.6818, 0.07873, 0.7273, 0.1575, 0.6364, 0.1575, 0.6818, 0.07873, 0.7727, 0.07873, 0.7273, 0.1575, 0.7727, 0.07873, 0.8182, 0.1575, 0.7273, 0.1575, 0.8636, 0.07873, 0.9091, 0.1575, 0.8182, 0.1575, 0.8636, 0.07873, 0.9545, 0.07873, 0.9091, 0.1575, 0.9545, 0.07873, 1.0, 0.1575, 0.9091, 0.1575, 0.3636, 0.1575, 0.4091, 0.07873, 0.4545, 0.1575, 0.3636, 0.1575, 0.3182, 0.07873, 0.4091, 0.07873, 0.3182, 0.07873, 0.3636, 0.0, 0.4091, 0.07873, 0.1364, 0.07873, 0.1818, 0.1575, 0.09091, 0.1575, 0.1364, 0.07873, 0.2273, 0.07873, 0.1818, 0.1575, 0.2273, 0.07873, 0.2727, 0.1575, 0.1818, 0.1575])
me_icosphere_005.materials.append(mat_material_001)
me_icosphere_005.update()
me_icosphere_006 = bpy.data.meshes.new('Icosphere.006')
me_icosphere_006.from_pydata([(-0.2376, -0.4192, -0.6222), (1.079, -0.306, -0.473), (-0.543, -1.244, -0.07421), (-1.441, 0.1464, -0.1395), (-0.6394, 0.7975, -0.8236), (1.035, 0.6145, -0.3685), (-0.7585, -0.2677, 1.165), (-1.558, -0.5791, -0.3974), (-0.8701, 1.061, -0.03114), (0.3342, 0.6037, 0.7625), (1.322, -0.2588, 0.4832), (-0.6997, -0.03954, 1.121), (-0.2322, -0.7152, -0.713), (0.3469, -0.3768, -0.5117), (0.3, -0.7918, -0.5152), (1.653, 0.5753, -0.6076), (0.2054, 0.06185, -0.4924), (-0.8115, -0.417, -0.601), (-0.897, -0.6432, -0.4969), (-0.5133, -0.0813, -0.5626), (-0.8751, 0.3919, -0.7512), (0.3456, 0.653, -0.5633), (2.002, -0.132, -0.09353), (1.664, -0.02354, 0.4014), (-1.134, -0.114, 0.8178), (0.4694, -1.105, 0.8062), (-1.57, -0.3919, -0.5787), (-1.285, -0.5854, -0.3375), (-1.08, 1.422, -0.6727), (-0.8035, 1.094, -0.3754), (0.8955, 0.5912, 0.4882), (0.7564, 0.9129, -0.3744), (0.7309, -0.586, 0.8496), (-0.9902, -0.5348, 1.161), (-1.474, 0.9451, 0.3947), (-0.7485, 0.5001, 0.5333), (0.7464, 0.4129, 0.7535), (-0.5733, -0.1862, 1.232), (0.3732, -0.1341, 0.9054), (-1.117, -0.2991, 1.08), (-1.179, 0.1218, 0.8596), (-0.7599, 0.05121, 0.9357)], [], [(0, 13, 12), (1, 13, 15), (0, 12, 17), (0, 17, 19), (0, 19, 16), (1, 15, 22), (2, 14, 24), (3, 18, 26), (4, 20, 28), (5, 21, 30), (1, 22, 25), (2, 24, 27), (3, 26, 29), (4, 28, 31), (5, 30, 23), (6, 32, 37), (7, 33, 39), (8, 34, 40), (9, 35, 41), (10, 36, 38), (38, 41, 11), (38, 36, 41), (36, 9, 41), (41, 40, 11), (41, 35, 40), (35, 8, 40), (40, 39, 11), (40, 34, 39), (34, 7, 39), (39, 37, 11), (39, 33, 37), (33, 6, 37), (37, 38, 11), (37, 32, 38), (32, 10, 38), (23, 36, 10), (23, 30, 36), (30, 9, 36), (31, 35, 9), (31, 28, 35), (28, 8, 35), (29, 34, 8), (29, 26, 34), (26, 7, 34), (27, 33, 7), (27, 24, 33), (24, 6, 33), (25, 32, 6), (25, 22, 32), (22, 10, 32), (30, 31, 9), (30, 21, 31), (21, 4, 31), (28, 29, 8), (28, 20, 29), (20, 3, 29), (26, 27, 7), (26, 18, 27), (18, 2, 27), (24, 25, 6), (24, 14, 25), (14, 1, 25), (22, 23, 10), (22, 15, 23), (15, 5, 23), (16, 21, 5), (16, 19, 21), (19, 4, 21), (19, 20, 4), (19, 17, 20), (17, 3, 20), (17, 18, 3), (17, 12, 18), (12, 2, 18), (15, 16, 5), (15, 13, 16), (13, 0, 16), (12, 14, 2), (12, 13, 14), (13, 1, 14)])
_uv = me_icosphere_006.uv_layers.new(name='UVMap')
_uv.uv.foreach_set('vector', [0.1818, 0.0, 0.2273, 0.07873, 0.1364, 0.07873, 0.2727, 0.1575, 0.3182, 0.07873, 0.3636, 0.1575, 0.9091, 0.0, 0.9545, 0.07873, 0.8636, 0.07873, 0.7273, 0.0, 0.7727, 0.07873, 0.6818, 0.07873, 0.5455, 0.0, 0.5909, 0.07873, 0.5, 0.07873, 0.2727, 0.1575, 0.3636, 0.1575, 0.3182, 0.2362, 0.09091, 0.1575, 0.1818, 0.1575, 0.1364, 0.2362, 0.8182, 0.1575, 0.9091, 0.1575, 0.8636, 0.2362, 0.6364, 0.1575, 0.7273, 0.1575, 0.6818, 0.2362, 0.4545, 0.1575, 0.5455, 0.1575, 0.5, 0.2362, 0.2727, 0.1575, 0.3182, 0.2362, 0.2273, 0.2362, 0.09091, 0.1575, 0.1364, 0.2362, 0.04546, 0.2362, 0.8182, 0.1575, 0.8636, 0.2362, 0.7727, 0.2362, 0.6364, 0.1575, 0.6818, 0.2362, 0.5909, 0.2362, 0.4545, 0.1575, 0.5, 0.2362, 0.4091, 0.2362, 0.1818, 0.3149, 0.2727, 0.3149, 0.2273, 0.3937, 0.0, 0.3149, 0.09091, 0.3149, 0.04546, 0.3937, 0.7273, 0.3149, 0.8182, 0.3149, 0.7727, 0.3937, 0.5455, 0.3149, 0.6364, 0.3149, 0.5909, 0.3937, 0.3636, 0.3149, 0.4545, 0.3149, 0.4091, 0.3937, 0.4091, 0.3937, 0.5, 0.3937, 0.4545, 0.4724, 0.4091, 0.3937, 0.4545, 0.3149, 0.5, 0.3937, 0.4545, 0.3149, 0.5455, 0.3149, 0.5, 0.3937, 0.5909, 0.3937, 0.6818, 0.3937, 0.6364, 0.4724, 0.5909, 0.3937, 0.6364, 0.3149, 0.6818, 0.3937, 0.6364, 0.3149, 0.7273, 0.3149, 0.6818, 0.3937, 0.7727, 0.3937, 0.8636, 0.3937, 0.8182, 0.4724, 0.7727, 0.3937, 0.8182, 0.3149, 0.8636, 0.3937, 0.8182, 0.3149, 0.9091, 0.3149, 0.8636, 0.3937, 0.04546, 0.3937, 0.1364, 0.3937, 0.09091, 0.4724, 0.04546, 0.3937, 0.09091, 0.3149, 0.1364, 0.3937, 0.09091, 0.3149, 0.1818, 0.3149, 0.1364, 0.3937, 0.2273, 0.3937, 0.3182, 0.3937, 0.2727, 0.4724, 0.2273, 0.3937, 0.2727, 0.3149, 0.3182, 0.3937, 0.2727, 0.3149, 0.3636, 0.3149, 0.3182, 0.3937, 0.4091, 0.2362, 0.4545, 0.3149, 0.3636, 0.3149, 0.4091, 0.2362, 0.5, 0.2362, 0.4545, 0.3149, 0.5, 0.2362, 0.5455, 0.3149, 0.4545, 0.3149, 0.5909, 0.2362, 0.6364, 0.3149, 0.5455, 0.3149, 0.5909, 0.2362, 0.6818, 0.2362, 0.6364, 0.3149, 0.6818, 0.2362, 0.7273, 0.3149, 0.6364, 0.3149, 0.7727, 0.2362, 0.8182, 0.3149, 0.7273, 0.3149, 0.7727, 0.2362, 0.8636, 0.2362, 0.8182, 0.3149, 0.8636, 0.2362, 0.9091, 0.3149, 0.8182, 0.3149, 0.04546, 0.2362, 0.09091, 0.3149, 0.0, 0.3149, 0.04546, 0.2362, 0.1364, 0.2362, 0.09091, 0.3149, 0.1364, 0.2362, 0.1818, 0.3149, 0.09091, 0.3149, 0.2273, 0.2362, 0.2727, 0.3149, 0.1818, 0.3149, 0.2273, 0.2362, 0.3182, 0.2362, 0.2727, 0.3149, 0.3182, 0.2362, 0.3636, 0.3149, 0.2727, 0.3149, 0.5, 0.2362, 0.5909, 0.2362, 0.5455, 0.3149, 0.5, 0.2362, 0.5455, 0.1575, 0.5909, 0.2362, 0.5455, 0.1575, 0.6364, 0.1575, 0.5909, 0.2362, 0.6818, 0.2362, 0.7727, 0.2362, 0.7273, 0.3149, 0.6818, 0.2362, 0.7273, 0.1575, 0.7727, 0.2362, 0.7273, 0.1575, 0.8182, 0.1575, 0.7727, 0.2362, 0.8636, 0.2362, 0.9545, 0.2362, 0.9091, 0.3149, 0.8636, 0.2362, 0.9091, 0.1575, 0.9545, 0.2362, 0.9091, 0.1575, 1.0, 0.1575, 0.9545, 0.2362, 0.1364, 0.2362, 0.2273, 0.2362, 0.1818, 0.3149, 0.1364, 0.2362, 0.1818, 0.1575, 0.2273, 0.2362, 0.1818, 0.1575, 0.2727, 0.1575, 0.2273, 0.2362, 0.3182, 0.2362, 0.4091, 0.2362, 0.3636, 0.3149, 0.3182, 0.2362, 0.3636, 0.1575, 0.4091, 0.2362, 0.3636, 0.1575, 0.4545, 0.1575, 0.4091, 0.2362, 0.5, 0.07873, 0.5455, 0.1575, 0.4545, 0.1575, 0.5, 0.07873, 0.5909, 0.07873, 0.5455, 0.1575, 0.5909, 0.07873, 0.6364, 0.1575, 0.5455, 0.1575, 0.6818, 0.07873, 0.7273, 0.1575, 0.6364, 0.1575, 0.6818, 0.07873, 0.7727, 0.07873, 0.7273, 0.1575, 0.7727, 0.07873, 0.8182, 0.1575, 0.7273, 0.1575, 0.8636, 0.07873, 0.9091, 0.1575, 0.8182, 0.1575, 0.8636, 0.07873, 0.9545, 0.07873, 0.9091, 0.1575, 0.9545, 0.07873, 1.0, 0.1575, 0.9091, 0.1575, 0.3636, 0.1575, 0.4091, 0.07873, 0.4545, 0.1575, 0.3636, 0.1575, 0.3182, 0.07873, 0.4091, 0.07873, 0.3182, 0.07873, 0.3636, 0.0, 0.4091, 0.07873, 0.1364, 0.07873, 0.1818, 0.1575, 0.09091, 0.1575, 0.1364, 0.07873, 0.2273, 0.07873, 0.1818, 0.1575, 0.2273, 0.07873, 0.2727, 0.1575, 0.1818, 0.1575])
me_icosphere_006.materials.append(mat_material_001)
me_icosphere_006.update()
me_icosphere_007 = bpy.data.meshes.new('Icosphere.007')
me_icosphere_007.from_pydata([(-0.2376, -0.4192, -0.6222), (1.079, -0.306, -0.473), (-0.543, -1.244, -0.07421), (-1.441, 0.1464, -0.1395), (-0.6394, 0.7975, -0.8236), (1.035, 0.6145, -0.3685), (-0.7585, -0.2677, 1.165), (-1.558, -0.5791, -0.3974), (-0.8701, 1.061, -0.03114), (0.3342, 0.6037, 0.7625), (1.322, -0.2588, 0.4832), (-0.6997, -0.03954, 1.121), (-0.2322, -0.7152, -0.713), (0.3469, -0.3768, -0.5117), (0.3, -0.7918, -0.5152), (1.653, 0.5753, -0.6076), (0.2054, 0.06185, -0.4924), (-0.8115, -0.417, -0.601), (-0.897, -0.6432, -0.4969), (-0.5133, -0.0813, -0.5626), (-0.8751, 0.3919, -0.7512), (0.3456, 0.653, -0.5633), (2.002, -0.132, -0.09353), (1.664, -0.02354, 0.4014), (-1.134, -0.114, 0.8178), (0.4694, -1.105, 0.8062), (-1.57, -0.3919, -0.5787), (-1.285, -0.5854, -0.3375), (-1.08, 1.422, -0.6727), (-0.8035, 1.094, -0.3754), (0.8955, 0.5912, 0.4882), (0.7564, 0.9129, -0.3744), (0.7309, -0.586, 0.8496), (-0.9902, -0.5348, 1.161), (-1.474, 0.9451, 0.3947), (-0.7485, 0.5001, 0.5333), (0.7464, 0.4129, 0.7535), (-0.5733, -0.1862, 1.232), (0.3732, -0.1341, 0.9054), (-1.117, -0.2991, 1.08), (-1.179, 0.1218, 0.8596), (-0.7599, 0.05121, 0.9357)], [], [(0, 13, 12), (1, 13, 15), (0, 12, 17), (0, 17, 19), (0, 19, 16), (1, 15, 22), (2, 14, 24), (3, 18, 26), (4, 20, 28), (5, 21, 30), (1, 22, 25), (2, 24, 27), (3, 26, 29), (4, 28, 31), (5, 30, 23), (6, 32, 37), (7, 33, 39), (8, 34, 40), (9, 35, 41), (10, 36, 38), (38, 41, 11), (38, 36, 41), (36, 9, 41), (41, 40, 11), (41, 35, 40), (35, 8, 40), (40, 39, 11), (40, 34, 39), (34, 7, 39), (39, 37, 11), (39, 33, 37), (33, 6, 37), (37, 38, 11), (37, 32, 38), (32, 10, 38), (23, 36, 10), (23, 30, 36), (30, 9, 36), (31, 35, 9), (31, 28, 35), (28, 8, 35), (29, 34, 8), (29, 26, 34), (26, 7, 34), (27, 33, 7), (27, 24, 33), (24, 6, 33), (25, 32, 6), (25, 22, 32), (22, 10, 32), (30, 31, 9), (30, 21, 31), (21, 4, 31), (28, 29, 8), (28, 20, 29), (20, 3, 29), (26, 27, 7), (26, 18, 27), (18, 2, 27), (24, 25, 6), (24, 14, 25), (14, 1, 25), (22, 23, 10), (22, 15, 23), (15, 5, 23), (16, 21, 5), (16, 19, 21), (19, 4, 21), (19, 20, 4), (19, 17, 20), (17, 3, 20), (17, 18, 3), (17, 12, 18), (12, 2, 18), (15, 16, 5), (15, 13, 16), (13, 0, 16), (12, 14, 2), (12, 13, 14), (13, 1, 14)])
_uv = me_icosphere_007.uv_layers.new(name='UVMap')
_uv.uv.foreach_set('vector', [0.1818, 0.0, 0.2273, 0.07873, 0.1364, 0.07873, 0.2727, 0.1575, 0.3182, 0.07873, 0.3636, 0.1575, 0.9091, 0.0, 0.9545, 0.07873, 0.8636, 0.07873, 0.7273, 0.0, 0.7727, 0.07873, 0.6818, 0.07873, 0.5455, 0.0, 0.5909, 0.07873, 0.5, 0.07873, 0.2727, 0.1575, 0.3636, 0.1575, 0.3182, 0.2362, 0.09091, 0.1575, 0.1818, 0.1575, 0.1364, 0.2362, 0.8182, 0.1575, 0.9091, 0.1575, 0.8636, 0.2362, 0.6364, 0.1575, 0.7273, 0.1575, 0.6818, 0.2362, 0.4545, 0.1575, 0.5455, 0.1575, 0.5, 0.2362, 0.2727, 0.1575, 0.3182, 0.2362, 0.2273, 0.2362, 0.09091, 0.1575, 0.1364, 0.2362, 0.04546, 0.2362, 0.8182, 0.1575, 0.8636, 0.2362, 0.7727, 0.2362, 0.6364, 0.1575, 0.6818, 0.2362, 0.5909, 0.2362, 0.4545, 0.1575, 0.5, 0.2362, 0.4091, 0.2362, 0.1818, 0.3149, 0.2727, 0.3149, 0.2273, 0.3937, 0.0, 0.3149, 0.09091, 0.3149, 0.04546, 0.3937, 0.7273, 0.3149, 0.8182, 0.3149, 0.7727, 0.3937, 0.5455, 0.3149, 0.6364, 0.3149, 0.5909, 0.3937, 0.3636, 0.3149, 0.4545, 0.3149, 0.4091, 0.3937, 0.4091, 0.3937, 0.5, 0.3937, 0.4545, 0.4724, 0.4091, 0.3937, 0.4545, 0.3149, 0.5, 0.3937, 0.4545, 0.3149, 0.5455, 0.3149, 0.5, 0.3937, 0.5909, 0.3937, 0.6818, 0.3937, 0.6364, 0.4724, 0.5909, 0.3937, 0.6364, 0.3149, 0.6818, 0.3937, 0.6364, 0.3149, 0.7273, 0.3149, 0.6818, 0.3937, 0.7727, 0.3937, 0.8636, 0.3937, 0.8182, 0.4724, 0.7727, 0.3937, 0.8182, 0.3149, 0.8636, 0.3937, 0.8182, 0.3149, 0.9091, 0.3149, 0.8636, 0.3937, 0.04546, 0.3937, 0.1364, 0.3937, 0.09091, 0.4724, 0.04546, 0.3937, 0.09091, 0.3149, 0.1364, 0.3937, 0.09091, 0.3149, 0.1818, 0.3149, 0.1364, 0.3937, 0.2273, 0.3937, 0.3182, 0.3937, 0.2727, 0.4724, 0.2273, 0.3937, 0.2727, 0.3149, 0.3182, 0.3937, 0.2727, 0.3149, 0.3636, 0.3149, 0.3182, 0.3937, 0.4091, 0.2362, 0.4545, 0.3149, 0.3636, 0.3149, 0.4091, 0.2362, 0.5, 0.2362, 0.4545, 0.3149, 0.5, 0.2362, 0.5455, 0.3149, 0.4545, 0.3149, 0.5909, 0.2362, 0.6364, 0.3149, 0.5455, 0.3149, 0.5909, 0.2362, 0.6818, 0.2362, 0.6364, 0.3149, 0.6818, 0.2362, 0.7273, 0.3149, 0.6364, 0.3149, 0.7727, 0.2362, 0.8182, 0.3149, 0.7273, 0.3149, 0.7727, 0.2362, 0.8636, 0.2362, 0.8182, 0.3149, 0.8636, 0.2362, 0.9091, 0.3149, 0.8182, 0.3149, 0.04546, 0.2362, 0.09091, 0.3149, 0.0, 0.3149, 0.04546, 0.2362, 0.1364, 0.2362, 0.09091, 0.3149, 0.1364, 0.2362, 0.1818, 0.3149, 0.09091, 0.3149, 0.2273, 0.2362, 0.2727, 0.3149, 0.1818, 0.3149, 0.2273, 0.2362, 0.3182, 0.2362, 0.2727, 0.3149, 0.3182, 0.2362, 0.3636, 0.3149, 0.2727, 0.3149, 0.5, 0.2362, 0.5909, 0.2362, 0.5455, 0.3149, 0.5, 0.2362, 0.5455, 0.1575, 0.5909, 0.2362, 0.5455, 0.1575, 0.6364, 0.1575, 0.5909, 0.2362, 0.6818, 0.2362, 0.7727, 0.2362, 0.7273, 0.3149, 0.6818, 0.2362, 0.7273, 0.1575, 0.7727, 0.2362, 0.7273, 0.1575, 0.8182, 0.1575, 0.7727, 0.2362, 0.8636, 0.2362, 0.9545, 0.2362, 0.9091, 0.3149, 0.8636, 0.2362, 0.9091, 0.1575, 0.9545, 0.2362, 0.9091, 0.1575, 1.0, 0.1575, 0.9545, 0.2362, 0.1364, 0.2362, 0.2273, 0.2362, 0.1818, 0.3149, 0.1364, 0.2362, 0.1818, 0.1575, 0.2273, 0.2362, 0.1818, 0.1575, 0.2727, 0.1575, 0.2273, 0.2362, 0.3182, 0.2362, 0.4091, 0.2362, 0.3636, 0.3149, 0.3182, 0.2362, 0.3636, 0.1575, 0.4091, 0.2362, 0.3636, 0.1575, 0.4545, 0.1575, 0.4091, 0.2362, 0.5, 0.07873, 0.5455, 0.1575, 0.4545, 0.1575, 0.5, 0.07873, 0.5909, 0.07873, 0.5455, 0.1575, 0.5909, 0.07873, 0.6364, 0.1575, 0.5455, 0.1575, 0.6818, 0.07873, 0.7273, 0.1575, 0.6364, 0.1575, 0.6818, 0.07873, 0.7727, 0.07873, 0.7273, 0.1575, 0.7727, 0.07873, 0.8182, 0.1575, 0.7273, 0.1575, 0.8636, 0.07873, 0.9091, 0.1575, 0.8182, 0.1575, 0.8636, 0.07873, 0.9545, 0.07873, 0.9091, 0.1575, 0.9545, 0.07873, 1.0, 0.1575, 0.9091, 0.1575, 0.3636, 0.1575, 0.4091, 0.07873, 0.4545, 0.1575, 0.3636, 0.1575, 0.3182, 0.07873, 0.4091, 0.07873, 0.3182, 0.07873, 0.3636, 0.0, 0.4091, 0.07873, 0.1364, 0.07873, 0.1818, 0.1575, 0.09091, 0.1575, 0.1364, 0.07873, 0.2273, 0.07873, 0.1818, 0.1575, 0.2273, 0.07873, 0.2727, 0.1575, 0.1818, 0.1575])
me_icosphere_007.materials.append(mat_material_001)
me_icosphere_007.update()
me_icosphere_008 = bpy.data.meshes.new('Icosphere.008')
me_icosphere_008.from_pydata([(-0.00225, -0.02004, -1.133), (0.7282, -0.5683, -0.8859), (-0.8603, -0.9483, -0.6626), (-1.095, -0.0897, -0.6614), (-0.08883, 0.9848, -0.3719), (1.118, 0.4167, 0.1451), (0.1749, -0.8884, 0.6671), (-0.5489, -0.803, 0.3349), (-0.7772, 0.3766, 0.4385), (0.3272, 0.8483, 0.5162), (1.034, -0.1463, 0.4626), (0.001154, -8.906e-05, 1.002), (-0.4331, -0.5846, -1.012), (0.4527, -0.4133, -1.211), (0.2611, -0.815, -0.5913), (0.9939, -0.1713, -1.144), (0.7626, 0.4004, -0.9571), (-0.6343, -0.1532, -1.143), (-1.212, -0.535, -0.783), (-0.2156, 0.3553, -1.189), (-0.8818, 0.3627, -0.7472), (1.012, 0.574, -0.6929), (1.159, -0.244, -0.02918), (0.982, 0.39, 0.2593), (-0.0427, -1.016, 0.07878), (0.3372, -0.8987, 0.3795), (-1.155, -0.09637, -0.1117), (-0.6475, -0.9307, -0.1533), (-0.5871, 0.8211, -0.0331), (-1.362, 0.385, -0.4919), (0.8776, 0.7387, 0.2156), (0.0006137, 1.001, 0.002541), (0.7036, -0.5078, 0.5921), (-0.3045, -0.8129, 0.8135), (-1.061, -0.313, 0.5736), (-0.2559, 0.654, 0.9687), (0.9124, 0.2849, 0.5888), (0.1624, -0.4998, 0.8518), (0.5361, -0.008391, 0.8563), (-0.4284, -0.2628, 1.178), (-0.431, 0.2946, 0.8503), (0.2921, 0.4889, 1.069)], [], [(0, 13, 12), (1, 13, 15), (0, 12, 17), (0, 17, 19), (0, 19, 16), (1, 15, 22), (2, 14, 24), (3, 18, 26), (4, 20, 28), (5, 21, 30), (1, 22, 25), (2, 24, 27), (3, 26, 29), (4, 28, 31), (5, 30, 23), (6, 32, 37), (7, 33, 39), (8, 34, 40), (9, 35, 41), (10, 36, 38), (38, 41, 11), (38, 36, 41), (36, 9, 41), (41, 40, 11), (41, 35, 40), (35, 8, 40), (40, 39, 11), (40, 34, 39), (34, 7, 39), (39, 37, 11), (39, 33, 37), (33, 6, 37), (37, 38, 11), (37, 32, 38), (32, 10, 38), (23, 36, 10), (23, 30, 36), (30, 9, 36), (31, 35, 9), (31, 28, 35), (28, 8, 35), (29, 34, 8), (29, 26, 34), (26, 7, 34), (27, 33, 7), (27, 24, 33), (24, 6, 33), (25, 32, 6), (25, 22, 32), (22, 10, 32), (30, 31, 9), (30, 21, 31), (21, 4, 31), (28, 29, 8), (28, 20, 29), (20, 3, 29), (26, 27, 7), (26, 18, 27), (18, 2, 27), (24, 25, 6), (24, 14, 25), (14, 1, 25), (22, 23, 10), (22, 15, 23), (15, 5, 23), (16, 21, 5), (16, 19, 21), (19, 4, 21), (19, 20, 4), (19, 17, 20), (17, 3, 20), (17, 18, 3), (17, 12, 18), (12, 2, 18), (15, 16, 5), (15, 13, 16), (13, 0, 16), (12, 14, 2), (12, 13, 14), (13, 1, 14)])
_uv = me_icosphere_008.uv_layers.new(name='UVMap')
_uv.uv.foreach_set('vector', [0.1818, 0.0, 0.2273, 0.07873, 0.1364, 0.07873, 0.2727, 0.1575, 0.3182, 0.07873, 0.3636, 0.1575, 0.9091, 0.0, 0.9545, 0.07873, 0.8636, 0.07873, 0.7273, 0.0, 0.7727, 0.07873, 0.6818, 0.07873, 0.5455, 0.0, 0.5909, 0.07873, 0.5, 0.07873, 0.2727, 0.1575, 0.3636, 0.1575, 0.3182, 0.2362, 0.09091, 0.1575, 0.1818, 0.1575, 0.1364, 0.2362, 0.8182, 0.1575, 0.9091, 0.1575, 0.8636, 0.2362, 0.6364, 0.1575, 0.7273, 0.1575, 0.6818, 0.2362, 0.4545, 0.1575, 0.5455, 0.1575, 0.5, 0.2362, 0.2727, 0.1575, 0.3182, 0.2362, 0.2273, 0.2362, 0.09091, 0.1575, 0.1364, 0.2362, 0.04546, 0.2362, 0.8182, 0.1575, 0.8636, 0.2362, 0.7727, 0.2362, 0.6364, 0.1575, 0.6818, 0.2362, 0.5909, 0.2362, 0.4545, 0.1575, 0.5, 0.2362, 0.4091, 0.2362, 0.1818, 0.3149, 0.2727, 0.3149, 0.2273, 0.3937, 0.0, 0.3149, 0.09091, 0.3149, 0.04546, 0.3937, 0.7273, 0.3149, 0.8182, 0.3149, 0.7727, 0.3937, 0.5455, 0.3149, 0.6364, 0.3149, 0.5909, 0.3937, 0.3636, 0.3149, 0.4545, 0.3149, 0.4091, 0.3937, 0.4091, 0.3937, 0.5, 0.3937, 0.4545, 0.4724, 0.4091, 0.3937, 0.4545, 0.3149, 0.5, 0.3937, 0.4545, 0.3149, 0.5455, 0.3149, 0.5, 0.3937, 0.5909, 0.3937, 0.6818, 0.3937, 0.6364, 0.4724, 0.5909, 0.3937, 0.6364, 0.3149, 0.6818, 0.3937, 0.6364, 0.3149, 0.7273, 0.3149, 0.6818, 0.3937, 0.7727, 0.3937, 0.8636, 0.3937, 0.8182, 0.4724, 0.7727, 0.3937, 0.8182, 0.3149, 0.8636, 0.3937, 0.8182, 0.3149, 0.9091, 0.3149, 0.8636, 0.3937, 0.04546, 0.3937, 0.1364, 0.3937, 0.09091, 0.4724, 0.04546, 0.3937, 0.09091, 0.3149, 0.1364, 0.3937, 0.09091, 0.3149, 0.1818, 0.3149, 0.1364, 0.3937, 0.2273, 0.3937, 0.3182, 0.3937, 0.2727, 0.4724, 0.2273, 0.3937, 0.2727, 0.3149, 0.3182, 0.3937, 0.2727, 0.3149, 0.3636, 0.3149, 0.3182, 0.3937, 0.4091, 0.2362, 0.4545, 0.3149, 0.3636, 0.3149, 0.4091, 0.2362, 0.5, 0.2362, 0.4545, 0.3149, 0.5, 0.2362, 0.5455, 0.3149, 0.4545, 0.3149, 0.5909, 0.2362, 0.6364, 0.3149, 0.5455, 0.3149, 0.5909, 0.2362, 0.6818, 0.2362, 0.6364, 0.3149, 0.6818, 0.2362, 0.7273, 0.3149, 0.6364, 0.3149, 0.7727, 0.2362, 0.8182, 0.3149, 0.7273, 0.3149, 0.7727, 0.2362, 0.8636, 0.2362, 0.8182, 0.3149, 0.8636, 0.2362, 0.9091, 0.3149, 0.8182, 0.3149, 0.04546, 0.2362, 0.09091, 0.3149, 0.0, 0.3149, 0.04546, 0.2362, 0.1364, 0.2362, 0.09091, 0.3149, 0.1364, 0.2362, 0.1818, 0.3149, 0.09091, 0.3149, 0.2273, 0.2362, 0.2727, 0.3149, 0.1818, 0.3149, 0.2273, 0.2362, 0.3182, 0.2362, 0.2727, 0.3149, 0.3182, 0.2362, 0.3636, 0.3149, 0.2727, 0.3149, 0.5, 0.2362, 0.5909, 0.2362, 0.5455, 0.3149, 0.5, 0.2362, 0.5455, 0.1575, 0.5909, 0.2362, 0.5455, 0.1575, 0.6364, 0.1575, 0.5909, 0.2362, 0.6818, 0.2362, 0.7727, 0.2362, 0.7273, 0.3149, 0.6818, 0.2362, 0.7273, 0.1575, 0.7727, 0.2362, 0.7273, 0.1575, 0.8182, 0.1575, 0.7727, 0.2362, 0.8636, 0.2362, 0.9545, 0.2362, 0.9091, 0.3149, 0.8636, 0.2362, 0.9091, 0.1575, 0.9545, 0.2362, 0.9091, 0.1575, 1.0, 0.1575, 0.9545, 0.2362, 0.1364, 0.2362, 0.2273, 0.2362, 0.1818, 0.3149, 0.1364, 0.2362, 0.1818, 0.1575, 0.2273, 0.2362, 0.1818, 0.1575, 0.2727, 0.1575, 0.2273, 0.2362, 0.3182, 0.2362, 0.4091, 0.2362, 0.3636, 0.3149, 0.3182, 0.2362, 0.3636, 0.1575, 0.4091, 0.2362, 0.3636, 0.1575, 0.4545, 0.1575, 0.4091, 0.2362, 0.5, 0.07873, 0.5455, 0.1575, 0.4545, 0.1575, 0.5, 0.07873, 0.5909, 0.07873, 0.5455, 0.1575, 0.5909, 0.07873, 0.6364, 0.1575, 0.5455, 0.1575, 0.6818, 0.07873, 0.7273, 0.1575, 0.6364, 0.1575, 0.6818, 0.07873, 0.7727, 0.07873, 0.7273, 0.1575, 0.7727, 0.07873, 0.8182, 0.1575, 0.7273, 0.1575, 0.8636, 0.07873, 0.9091, 0.1575, 0.8182, 0.1575, 0.8636, 0.07873, 0.9545, 0.07873, 0.9091, 0.1575, 0.9545, 0.07873, 1.0, 0.1575, 0.9091, 0.1575, 0.3636, 0.1575, 0.4091, 0.07873, 0.4545, 0.1575, 0.3636, 0.1575, 0.3182, 0.07873, 0.4091, 0.07873, 0.3182, 0.07873, 0.3636, 0.0, 0.4091, 0.07873, 0.1364, 0.07873, 0.1818, 0.1575, 0.09091, 0.1575, 0.1364, 0.07873, 0.2273, 0.07873, 0.1818, 0.1575, 0.2273, 0.07873, 0.2727, 0.1575, 0.1818, 0.1575])
me_icosphere_008.materials.append(mat_material_001)
me_icosphere_008.update()

# ---- objects
ob_cylinder = bpy.data.objects.new('Cylinder', me_cylinder)
ob_icosphere_001 = bpy.data.objects.new('Icosphere.001', me_icosphere_005)
ob_icosphere_003 = bpy.data.objects.new('Icosphere.003', me_icosphere_006)
ob_icosphere_004 = bpy.data.objects.new('Icosphere.004', me_icosphere_007)
ob_icosphere = bpy.data.objects.new('Icosphere', me_icosphere_008)

# ---- transforms, parenting, visibility, modifiers, constraints
ob_cylinder.location = (7.73, -1.535, 0.0)
ob_cylinder.rotation_euler = (0.0, -0.0, 1.577)
ob_icosphere_001.location = (7.678, 7.178, 7.657)
ob_icosphere_001.rotation_euler = (0.0, -0.0, 1.577)
ob_icosphere_001.scale = (0.7623, 0.679, 0.7933)
ob_icosphere_003.location = (8.309, -3.746, 7.474)
ob_icosphere_003.rotation_euler = (0.0, -0.0, 1.577)
ob_icosphere_003.scale = (0.6529, 0.5816, 0.6795)
ob_icosphere_004.location = (8.317, -4.976, 6.999)
ob_icosphere_004.rotation_euler = (0.0, -0.0, 1.577)
ob_icosphere_004.scale = (0.6529, 0.5816, 0.6795)
ob_icosphere.location = (7.709, 1.95, 17.4)
ob_icosphere.rotation_euler = (0.0, -0.0, 1.577)
ob_icosphere.scale = (6.945, 6.945, 4.093)

# ---- collection membership
col_collection.objects.link(ob_cylinder)
col_collection.objects.link(ob_icosphere_001)
col_collection.objects.link(ob_icosphere_003)
col_collection.objects.link(ob_icosphere_004)
col_collection.objects.link(ob_icosphere)

# ---- scene / render settings (as saved in the file)
scene.frame_start = 1; scene.frame_end = 250; scene.frame_set(1)
scene.render.engine = 'BLENDER_EEVEE_NEXT'
scene.cycles.sampling_pattern = 'TABULATED_SOBOL'
scene.cycles.use_light_tree = False
scene.view_settings.view_transform = 'Filmic'
bpy.context.view_layer.update()

# ---- added for rendering (the .blend has no active camera and no usable light): camera, sun
cam_auto = bpy.data.cameras.new('AutoCamera')
cam_auto.lens = 50.0
cam_auto.sensor_width = 36.0
cam_auto.clip_end = 1000.0
ob_auto_camera = bpy.data.objects.new('AutoCamera', cam_auto)
scene.collection.objects.link(ob_auto_camera)
ob_auto_camera.location = (41.2164, -38.9013, 34.8578)
ob_auto_camera.rotation_euler = (1.09748, -7.21219e-08, 0.694738)
scene.camera = ob_auto_camera
light_auto_sun = bpy.data.lights.new('AutoSun', 'SUN')
light_auto_sun.energy = 3.0
light_auto_sun.angle = 0.0523599
ob_auto_sun = bpy.data.objects.new('AutoSun', light_auto_sun)
scene.collection.objects.link(ob_auto_sun)
ob_auto_sun.rotation_euler = (0.872665, 0.174533, 0.523599)
bpy.context.view_layer.update()
